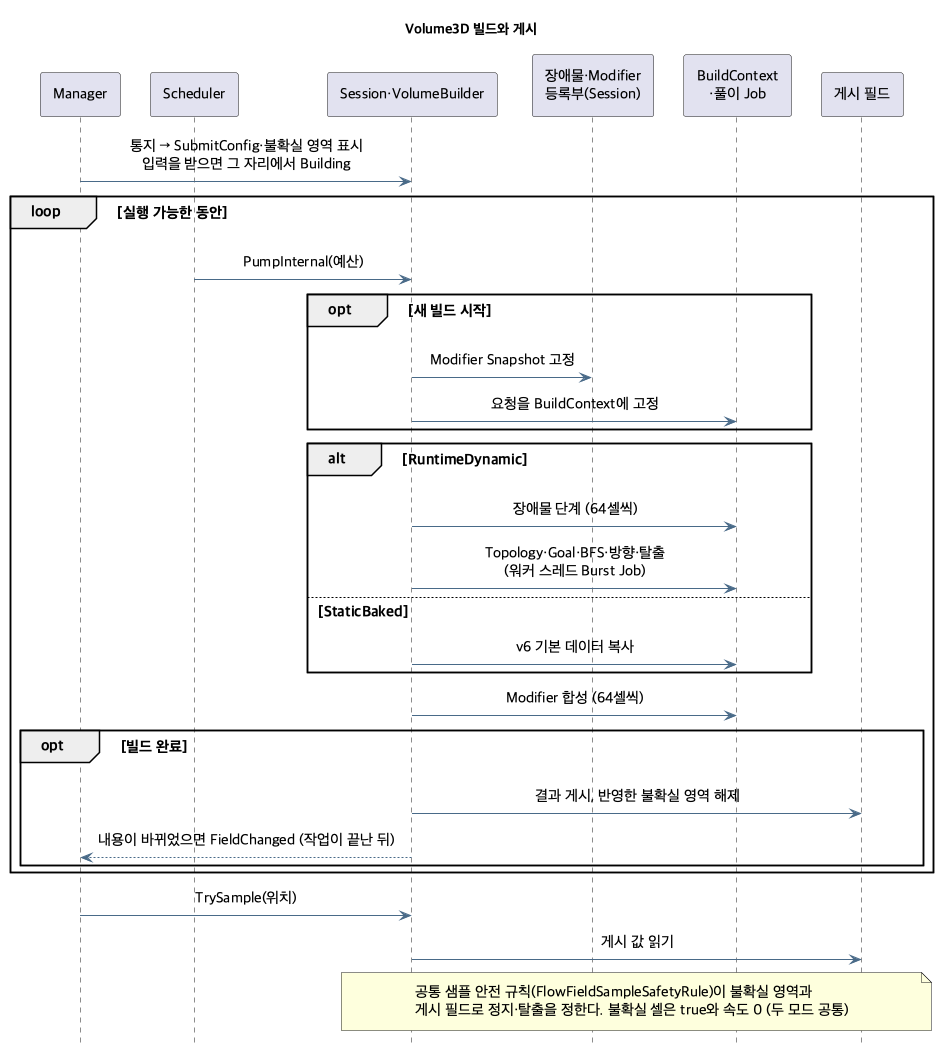

The diagram above was rendered by PlantUML. Its source (embedded in the PNG):
@startuml flowfield-volume
skinparam shadowing false
skinparam defaultFontName "Apple SD Gothic Neo"
skinparam defaultFontSize 15
skinparam ArrowColor #496A88
skinparam Padding 6
skinparam sequenceMessageAlign center
skinparam ParticipantPadding 10
hide footbox
title Volume3D 빌드와 게시

participant "Manager" as M
participant "Scheduler" as Q
participant "Session·VolumeBuilder" as S
participant "장애물·Modifier\n등록부(Session)" as O
participant "BuildContext\n·풀이 Job" as B
participant "게시 필드" as P

M -> S : 통지 → SubmitConfig·불확실 영역 표시\n입력을 받으면 그 자리에서 Building
loop 실행 가능한 동안
  Q -> S : PumpInternal(예산)
  opt 새 빌드 시작
    S -> O : Modifier Snapshot 고정
    S -> B : 요청을 BuildContext에 고정
  end
  alt RuntimeDynamic
    S -> B : 장애물 단계 (64셀씩)
    S -> B : Topology·Goal·BFS·방향·탈출\n(워커 스레드 Burst Job)
  else StaticBaked
    S -> B : v6 기본 데이터 복사
  end
  S -> B : Modifier 합성 (64셀씩)
  opt 빌드 완료
    S -> P : 결과 게시, 반영한 불확실 영역 해제
    S --> M : 내용이 바뀌었으면 FieldChanged (작업이 끝난 뒤)
  end
end
M -> S : TrySample(위치)
S -> P : 게시 값 읽기
note over S,P : 공통 샘플 안전 규칙(FlowFieldSampleSafetyRule)이 불확실 영역과\n게시 필드로 정지·탈출을 정한다. 불확실 셀은 true와 속도 0 (두 모드 공통)
@enduml